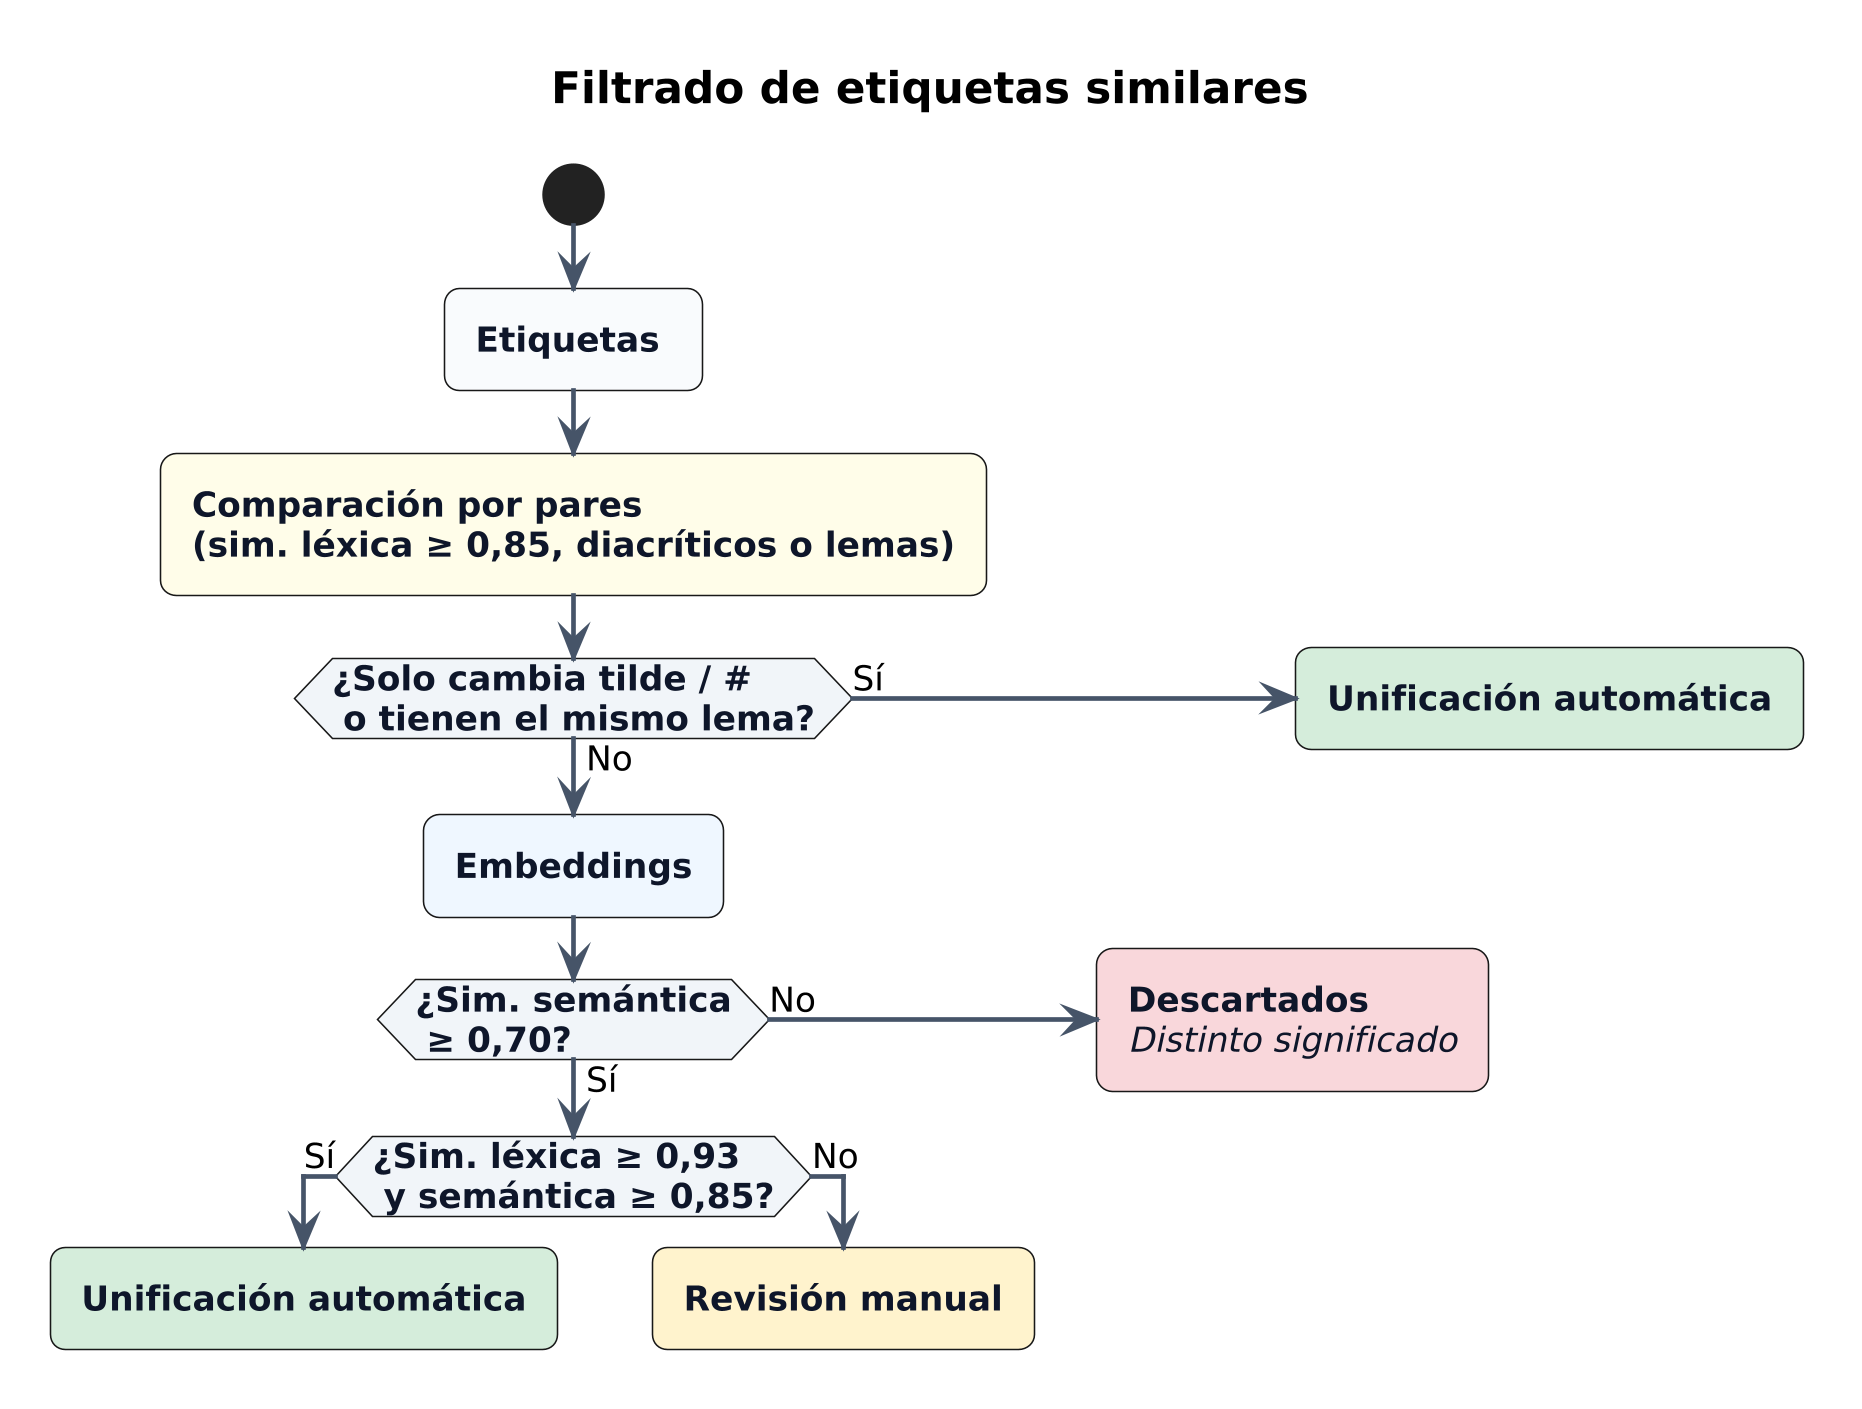

The diagram above was rendered by PlantUML. Its source (embedded in the PNG):
@startuml
skinparam dpi 300
skinparam backgroundColor #FFFFFF
skinparam shadowing false
skinparam defaultFontName SansSerif
skinparam defaultFontSize 11
skinparam roundcorner 10
skinparam ArrowColor #475569
skinparam ArrowThickness 1.5
skinparam nodesep 35
skinparam ranksep 40
skinparam pageSize A4
skinparam pageOrientation portrait

<style>
activityDiagram {
  activity {
    BackgroundColor #F8FAFC
    BorderColor #64748B
    FontColor #0F172A
    RoundCorner 10
  }
  diamond {
    BackgroundColor #F1F5F9
    BorderColor #475569
    FontColor #0F172A
  }
  .azul {
    BackgroundColor #EFF6FF
    BorderColor #2563EB
  }
  .amarillo {
    BackgroundColor #FEFCE8
    BorderColor #CA8A04
  }
  .verde {
    BackgroundColor #D4EDDA
    BorderColor #16A34A
  }
  .rojo {
    BackgroundColor #F8D7DA
    BorderColor #DC2626
  }
  .naranja {
    BackgroundColor #FFF3CD
    BorderColor #D97706
  }
}
</style>

title <b>Filtrado de etiquetas similares</b>

start

:<b>Etiquetas </b>;

:<b>Comparación por pares
<b>(sim. léxica ≥ 0,85, diacríticos o lemas); <<amarillo>>

if (<b>¿Solo cambia tilde / #\n <b>o tienen el mismo lema?) then (Sí)
  :<b>Unificación automática</b>; <<verde>>
  detach
else (No)
  :<b>Embeddings; <<azul>>
  if (<b>¿Sim. semántica\n <b>≥ 0,70?</b>) then (No)
    :<b>Descartados</b>
    <i>Distinto significado</i>; <<rojo>>
    detach
  else (Sí)
    if (<b>¿Sim. léxica ≥ 0,93\n <b>y semántica ≥ 0,85?</b>) then (Sí)
      :<b>Unificación automática; <<verde>>
      detach
    else (No)
      :<b>Revisión manual</b>; <<naranja>>
      detach
    endif
  endif
endif
@enduml